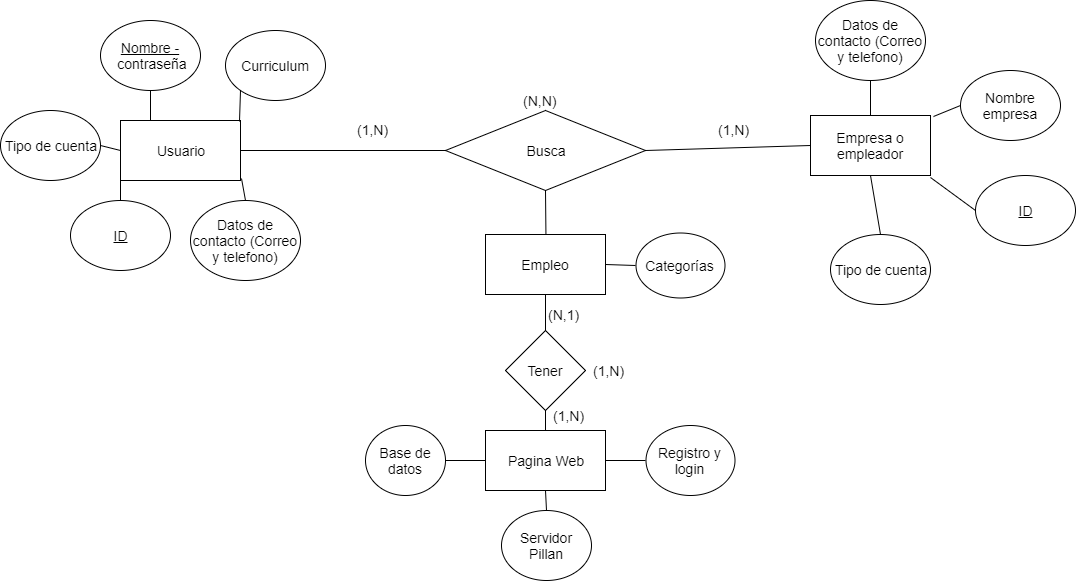

The diagram above was exported from draw.io. Its source (the exported page's mxGraphModel, read from the mxfile embedded in the PNG):
<mxGraphModel dx="1426" dy="745" grid="1" gridSize="10" guides="1" tooltips="1" connect="1" arrows="1" fold="1" page="1" pageScale="1" pageWidth="1169" pageHeight="827" background="#ffffff" math="0" shadow="0">
  <root>
    <mxCell id="0" />
    <mxCell id="1" parent="0" />
    <mxCell id="3" value="Usuario" style="rounded=0;whiteSpace=wrap;html=1;strokeWidth=1;fontSize=14;" parent="1" vertex="1">
      <mxGeometry x="175" y="300" width="120" height="60" as="geometry" />
    </mxCell>
    <mxCell id="4" value="Empresa o empleador" style="rounded=0;whiteSpace=wrap;html=1;strokeWidth=1;fontSize=14;" parent="1" vertex="1">
      <mxGeometry x="865" y="295" width="120" height="60" as="geometry" />
    </mxCell>
    <mxCell id="5" value="Busca" style="rhombus;whiteSpace=wrap;html=1;rounded=0;strokeWidth=1;fontSize=14;" parent="1" vertex="1">
      <mxGeometry x="500" y="290" width="200" height="80" as="geometry" />
    </mxCell>
    <mxCell id="6" value="" style="endArrow=none;html=1;fontSize=14;entryX=0;entryY=0.5;entryPerimeter=0;" parent="1" target="4" edge="1">
      <mxGeometry width="50" height="50" relative="1" as="geometry">
        <mxPoint x="700" y="330" as="sourcePoint" />
        <mxPoint x="970" y="330" as="targetPoint" />
      </mxGeometry>
    </mxCell>
    <mxCell id="7" value="" style="endArrow=none;html=1;fontSize=14;entryX=0;entryY=0.5;" parent="1" target="5" edge="1">
      <mxGeometry width="50" height="50" relative="1" as="geometry">
        <mxPoint x="295" y="330" as="sourcePoint" />
        <mxPoint x="395" y="329" as="targetPoint" />
      </mxGeometry>
    </mxCell>
    <mxCell id="8" value="&lt;u&gt;ID&lt;/u&gt;" style="ellipse;whiteSpace=wrap;html=1;rounded=0;strokeWidth=1;fontSize=14;" parent="1" vertex="1">
      <mxGeometry x="125" y="380" width="100" height="70" as="geometry" />
    </mxCell>
    <mxCell id="10" value="Datos de contacto (Correo y telefono)" style="ellipse;whiteSpace=wrap;html=1;rounded=0;strokeWidth=1;fontSize=14;" parent="1" vertex="1">
      <mxGeometry x="245" y="380" width="110" height="80" as="geometry" />
    </mxCell>
    <mxCell id="11" value="" style="endArrow=none;html=1;fontSize=14;entryX=0;entryY=1;entryPerimeter=0;exitX=0.5;exitY=0;" parent="1" source="8" target="3" edge="1">
      <mxGeometry width="50" height="50" relative="1" as="geometry">
        <mxPoint x="45" y="360" as="sourcePoint" />
        <mxPoint x="75" y="330" as="targetPoint" />
      </mxGeometry>
    </mxCell>
    <mxCell id="12" value="" style="endArrow=none;html=1;fontSize=14;entryX=1.008;entryY=0.967;entryPerimeter=0;exitX=0.5;exitY=0;" parent="1" source="10" target="3" edge="1">
      <mxGeometry width="50" height="50" relative="1" as="geometry">
        <mxPoint x="205" y="405" as="sourcePoint" />
        <mxPoint x="255" y="355" as="targetPoint" />
      </mxGeometry>
    </mxCell>
    <mxCell id="13" value="&lt;u&gt;ID&lt;/u&gt;" style="ellipse;whiteSpace=wrap;html=1;rounded=0;strokeWidth=1;fontSize=14;" parent="1" vertex="1">
      <mxGeometry x="1030" y="355" width="100" height="70" as="geometry" />
    </mxCell>
    <mxCell id="14" value="Nombre empresa" style="ellipse;whiteSpace=wrap;html=1;rounded=0;strokeWidth=1;fontSize=14;" parent="1" vertex="1">
      <mxGeometry x="1015" y="250" width="100" height="70" as="geometry" />
    </mxCell>
    <mxCell id="15" value="" style="endArrow=none;html=1;fontSize=14;entryX=1;entryY=1.033;entryPerimeter=0;exitX=0;exitY=0.5;" parent="1" source="13" target="4" edge="1">
      <mxGeometry width="50" height="50" relative="1" as="geometry">
        <mxPoint x="905" y="362" as="sourcePoint" />
        <mxPoint x="985" y="362" as="targetPoint" />
      </mxGeometry>
    </mxCell>
    <mxCell id="16" value="" style="endArrow=none;html=1;fontSize=14;exitX=0;exitY=0.5;entryX=1.025;entryY=0.017;entryPerimeter=0;" parent="1" source="14" target="4" edge="1">
      <mxGeometry width="50" height="50" relative="1" as="geometry">
        <mxPoint x="1065" y="407" as="sourcePoint" />
        <mxPoint x="1097" y="360" as="targetPoint" />
      </mxGeometry>
    </mxCell>
    <mxCell id="18" value="Tipo de cuenta" style="ellipse;whiteSpace=wrap;html=1;rounded=0;strokeWidth=1;fontSize=14;" parent="1" vertex="1">
      <mxGeometry x="55" y="290" width="100" height="70" as="geometry" />
    </mxCell>
    <mxCell id="19" value="" style="endArrow=none;html=1;fontSize=14;entryX=0;entryY=0.5;exitX=1;exitY=0.5;" parent="1" source="18" target="3" edge="1">
      <mxGeometry width="50" height="50" relative="1" as="geometry">
        <mxPoint x="55" y="370" as="sourcePoint" />
        <mxPoint x="135" y="370" as="targetPoint" />
      </mxGeometry>
    </mxCell>
    <mxCell id="20" value="Tipo de cuenta" style="ellipse;whiteSpace=wrap;html=1;rounded=0;strokeWidth=1;fontSize=14;" parent="1" vertex="1">
      <mxGeometry x="885" y="414" width="100" height="70" as="geometry" />
    </mxCell>
    <mxCell id="21" value="" style="endArrow=none;html=1;fontSize=14;entryX=0.5;entryY=1;exitX=0.5;exitY=0;" parent="1" source="20" target="4" edge="1">
      <mxGeometry width="50" height="50" relative="1" as="geometry">
        <mxPoint x="1005" y="490" as="sourcePoint" />
        <mxPoint x="1125" y="450" as="targetPoint" />
      </mxGeometry>
    </mxCell>
    <mxCell id="24" value="(1,N)" style="text;html=1;resizable=0;points=[];autosize=1;align=left;verticalAlign=top;spacingTop=-4;fontSize=14;" parent="1" vertex="1">
      <mxGeometry x="410" y="299" width="50" height="20" as="geometry" />
    </mxCell>
    <mxCell id="25" value="(1,N)" style="text;html=1;resizable=0;points=[];autosize=1;align=left;verticalAlign=top;spacingTop=-4;fontSize=14;" parent="1" vertex="1">
      <mxGeometry x="771" y="299" width="50" height="20" as="geometry" />
    </mxCell>
    <mxCell id="28" value="(N,N)" style="text;html=1;resizable=0;points=[];autosize=1;align=left;verticalAlign=top;spacingTop=-4;fontSize=14;" parent="1" vertex="1">
      <mxGeometry x="576" y="270" width="50" height="20" as="geometry" />
    </mxCell>
    <mxCell id="29" value="" style="endArrow=none;html=1;fontSize=14;entryX=0.5;entryY=1;exitX=0.5;exitY=0;" parent="1" target="5" edge="1">
      <mxGeometry width="50" height="50" relative="1" as="geometry">
        <mxPoint x="601" y="470" as="sourcePoint" />
        <mxPoint x="610" y="395" as="targetPoint" />
      </mxGeometry>
    </mxCell>
    <mxCell id="33" value="Curriculum" style="ellipse;whiteSpace=wrap;html=1;rounded=0;strokeWidth=1;fontSize=14;" parent="1" vertex="1">
      <mxGeometry x="280" y="210" width="100" height="70" as="geometry" />
    </mxCell>
    <mxCell id="34" value="" style="endArrow=none;html=1;fontSize=14;entryX=0;entryY=1;exitX=0.992;exitY=0.017;exitPerimeter=0;" parent="1" source="3" target="33" edge="1">
      <mxGeometry width="50" height="50" relative="1" as="geometry">
        <mxPoint x="290" y="304" as="sourcePoint" />
        <mxPoint x="433" y="235" as="targetPoint" />
      </mxGeometry>
    </mxCell>
    <mxCell id="35" value="&lt;u&gt;Nombre -&lt;/u&gt;&lt;div&gt;&amp;nbsp;contraseña&lt;/div&gt;" style="ellipse;whiteSpace=wrap;html=1;rounded=0;strokeWidth=1;fontSize=14;" parent="1" vertex="1">
      <mxGeometry x="155" y="200" width="100" height="70" as="geometry" />
    </mxCell>
    <mxCell id="36" value="" style="endArrow=none;html=1;fontSize=14;entryX=0.25;entryY=0;exitX=0.5;exitY=1;" parent="1" source="35" target="3" edge="1">
      <mxGeometry width="50" height="50" relative="1" as="geometry">
        <mxPoint x="184" y="294" as="sourcePoint" />
        <mxPoint x="172" y="225" as="targetPoint" />
      </mxGeometry>
    </mxCell>
    <mxCell id="37" value="Datos de contacto (Correo y telefono)" style="ellipse;whiteSpace=wrap;html=1;rounded=0;strokeWidth=1;fontSize=14;" parent="1" vertex="1">
      <mxGeometry x="870" y="180" width="110" height="80" as="geometry" />
    </mxCell>
    <mxCell id="38" value="" style="endArrow=none;html=1;fontSize=14;entryX=0.5;entryY=0;exitX=0.5;exitY=1;" parent="1" source="37" target="4" edge="1">
      <mxGeometry width="50" height="50" relative="1" as="geometry">
        <mxPoint x="825" y="190" as="sourcePoint" />
        <mxPoint x="916" y="143" as="targetPoint" />
      </mxGeometry>
    </mxCell>
    <mxCell id="39" value="Empleo" style="rounded=0;whiteSpace=wrap;html=1;strokeWidth=1;fontSize=14;" parent="1" vertex="1">
      <mxGeometry x="540" y="414" width="120" height="60" as="geometry" />
    </mxCell>
    <mxCell id="41" value="Pagina Web" style="rounded=0;whiteSpace=wrap;html=1;strokeWidth=1;fontSize=14;" parent="1" vertex="1">
      <mxGeometry x="540" y="610" width="120" height="60" as="geometry" />
    </mxCell>
    <mxCell id="42" value="" style="endArrow=none;html=1;fontSize=14;entryX=0.5;entryY=1;exitX=0.5;exitY=0;" parent="1" source="41" target="39" edge="1">
      <mxGeometry width="50" height="50" relative="1" as="geometry">
        <mxPoint x="575" y="580" as="sourcePoint" />
        <mxPoint x="625" y="530" as="targetPoint" />
      </mxGeometry>
    </mxCell>
    <mxCell id="43" value="Tener" style="rhombus;whiteSpace=wrap;html=1;rounded=0;strokeWidth=1;fontSize=14;" parent="1" vertex="1">
      <mxGeometry x="560" y="510" width="80" height="80" as="geometry" />
    </mxCell>
    <mxCell id="44" value="Base de datos" style="ellipse;whiteSpace=wrap;html=1;rounded=0;strokeWidth=1;fontSize=14;" parent="1" vertex="1">
      <mxGeometry x="420" y="605" width="80" height="70" as="geometry" />
    </mxCell>
    <mxCell id="45" value="Registro y login" style="ellipse;whiteSpace=wrap;html=1;rounded=0;strokeWidth=1;fontSize=14;" parent="1" vertex="1">
      <mxGeometry x="700" y="605" width="89" height="70" as="geometry" />
    </mxCell>
    <mxCell id="46" value="Servidor Pillan" style="ellipse;whiteSpace=wrap;html=1;rounded=0;strokeWidth=1;fontSize=14;" parent="1" vertex="1">
      <mxGeometry x="556" y="690" width="90" height="70" as="geometry" />
    </mxCell>
    <mxCell id="47" value="Categorías" style="ellipse;whiteSpace=wrap;html=1;rounded=0;strokeWidth=1;fontSize=14;" parent="1" vertex="1">
      <mxGeometry x="690" y="412" width="89" height="65" as="geometry" />
    </mxCell>
    <mxCell id="48" value="" style="endArrow=none;html=1;fontSize=14;entryX=0;entryY=0.5;exitX=1;exitY=0.5;" parent="1" source="44" target="41" edge="1">
      <mxGeometry width="50" height="50" relative="1" as="geometry">
        <mxPoint x="470" y="680" as="sourcePoint" />
        <mxPoint x="520" y="630" as="targetPoint" />
      </mxGeometry>
    </mxCell>
    <mxCell id="49" value="" style="endArrow=none;html=1;fontSize=14;entryX=0;entryY=0.5;exitX=1;exitY=0.5;" parent="1" source="41" target="45" edge="1">
      <mxGeometry width="50" height="50" relative="1" as="geometry">
        <mxPoint x="650" y="715" as="sourcePoint" />
        <mxPoint x="700" y="665" as="targetPoint" />
      </mxGeometry>
    </mxCell>
    <mxCell id="50" value="" style="endArrow=none;html=1;fontSize=14;entryX=0.5;entryY=1;exitX=0.5;exitY=0;" parent="1" source="46" target="41" edge="1">
      <mxGeometry width="50" height="50" relative="1" as="geometry">
        <mxPoint x="385" y="770" as="sourcePoint" />
        <mxPoint x="435" y="720" as="targetPoint" />
      </mxGeometry>
    </mxCell>
    <mxCell id="52" value="" style="endArrow=none;html=1;fontSize=14;entryX=0;entryY=0.5;exitX=1;exitY=0.5;" parent="1" source="39" target="47" edge="1">
      <mxGeometry width="50" height="50" relative="1" as="geometry">
        <mxPoint x="650" y="524" as="sourcePoint" />
        <mxPoint x="700" y="474" as="targetPoint" />
      </mxGeometry>
    </mxCell>
    <mxCell id="53" value="(1,N)" style="text;html=1;resizable=0;points=[];autosize=1;align=left;verticalAlign=top;spacingTop=-4;fontSize=14;" parent="1" vertex="1">
      <mxGeometry x="606" y="585" width="50" height="20" as="geometry" />
    </mxCell>
    <mxCell id="54" value="(1,N)" style="text;html=1;resizable=0;points=[];autosize=1;align=left;verticalAlign=top;spacingTop=-4;fontSize=14;" parent="1" vertex="1">
      <mxGeometry x="646" y="540" width="50" height="20" as="geometry" />
    </mxCell>
    <mxCell id="55" value="(N,1)" style="text;html=1;resizable=0;points=[];autosize=1;align=left;verticalAlign=top;spacingTop=-4;fontSize=14;" parent="1" vertex="1">
      <mxGeometry x="601" y="484" width="50" height="20" as="geometry" />
    </mxCell>
  </root>
</mxGraphModel>